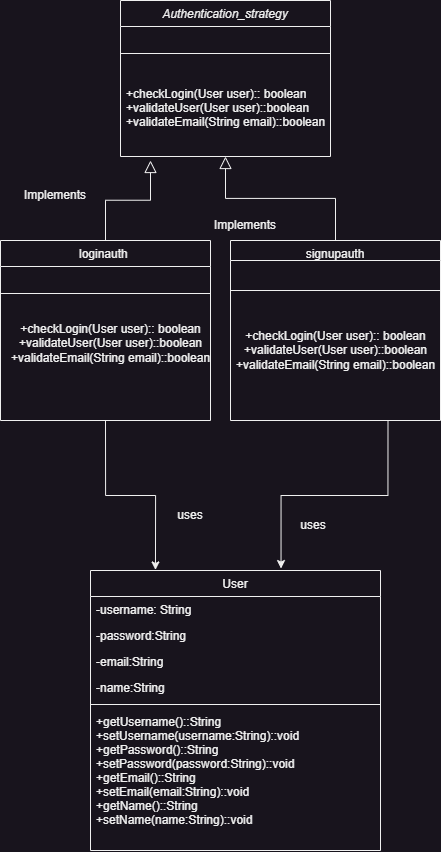

The diagram above was exported from draw.io. Its source (the exported page's mxGraphModel, read from the mxfile embedded in the PNG):
<mxGraphModel dx="1880" dy="1013" grid="1" gridSize="10" guides="1" tooltips="1" connect="1" arrows="1" fold="1" page="1" pageScale="1" pageWidth="827" pageHeight="1169" math="0" shadow="0">
  <root>
    <mxCell id="WIyWlLk6GJQsqaUBKTNV-0" />
    <mxCell id="WIyWlLk6GJQsqaUBKTNV-1" parent="WIyWlLk6GJQsqaUBKTNV-0" />
    <mxCell id="zkfFHV4jXpPFQw0GAbJ--0" value="Authentication_strategy" style="swimlane;fontStyle=2;align=center;verticalAlign=top;childLayout=stackLayout;horizontal=1;startSize=26;horizontalStack=0;resizeParent=1;resizeLast=0;collapsible=1;marginBottom=0;rounded=0;shadow=0;strokeWidth=1;" parent="WIyWlLk6GJQsqaUBKTNV-1" vertex="1">
      <mxGeometry x="220" y="120" width="210" height="156" as="geometry">
        <mxRectangle x="230" y="140" width="160" height="26" as="alternateBounds" />
      </mxGeometry>
    </mxCell>
    <mxCell id="zkfFHV4jXpPFQw0GAbJ--4" value="" style="line;html=1;strokeWidth=1;align=left;verticalAlign=middle;spacingTop=-1;spacingLeft=3;spacingRight=3;rotatable=0;labelPosition=right;points=[];portConstraint=eastwest;" parent="zkfFHV4jXpPFQw0GAbJ--0" vertex="1">
      <mxGeometry y="26" width="210" height="54" as="geometry" />
    </mxCell>
    <mxCell id="zkfFHV4jXpPFQw0GAbJ--5" value="+checkLogin(User user):: boolean&#10;+validateUser(User user)::boolean&#10;+validateEmail(String email)::boolean" style="text;align=left;verticalAlign=top;spacingLeft=4;spacingRight=4;overflow=hidden;rotatable=0;points=[[0,0.5],[1,0.5]];portConstraint=eastwest;" parent="zkfFHV4jXpPFQw0GAbJ--0" vertex="1">
      <mxGeometry y="80" width="210" height="70" as="geometry" />
    </mxCell>
    <mxCell id="zkfFHV4jXpPFQw0GAbJ--6" value="loginauth " style="swimlane;fontStyle=0;align=center;verticalAlign=top;childLayout=stackLayout;horizontal=1;startSize=26;horizontalStack=0;resizeParent=1;resizeLast=0;collapsible=1;marginBottom=0;rounded=0;shadow=0;strokeWidth=1;" parent="WIyWlLk6GJQsqaUBKTNV-1" vertex="1">
      <mxGeometry x="100" y="360" width="210" height="180" as="geometry">
        <mxRectangle x="130" y="380" width="160" height="26" as="alternateBounds" />
      </mxGeometry>
    </mxCell>
    <mxCell id="zkfFHV4jXpPFQw0GAbJ--9" value="" style="line;html=1;strokeWidth=1;align=left;verticalAlign=middle;spacingTop=-1;spacingLeft=3;spacingRight=3;rotatable=0;labelPosition=right;points=[];portConstraint=eastwest;" parent="zkfFHV4jXpPFQw0GAbJ--6" vertex="1">
      <mxGeometry y="26" width="210" height="54" as="geometry" />
    </mxCell>
    <mxCell id="zkfFHV4jXpPFQw0GAbJ--13" value="signupauth" style="swimlane;fontStyle=0;align=center;verticalAlign=top;childLayout=stackLayout;horizontal=1;startSize=20;horizontalStack=0;resizeParent=1;resizeLast=0;collapsible=1;marginBottom=0;rounded=0;shadow=0;strokeWidth=1;" parent="WIyWlLk6GJQsqaUBKTNV-1" vertex="1">
      <mxGeometry x="330" y="360" width="210" height="180" as="geometry">
        <mxRectangle x="340" y="380" width="170" height="26" as="alternateBounds" />
      </mxGeometry>
    </mxCell>
    <mxCell id="zkfFHV4jXpPFQw0GAbJ--15" value="" style="line;html=1;strokeWidth=1;align=left;verticalAlign=middle;spacingTop=-1;spacingLeft=3;spacingRight=3;rotatable=0;labelPosition=right;points=[];portConstraint=eastwest;" parent="zkfFHV4jXpPFQw0GAbJ--13" vertex="1">
      <mxGeometry y="20" width="210" height="60" as="geometry" />
    </mxCell>
    <mxCell id="esXuVUkQSt4iDIfRzwgn-7" value="+checkLogin(User user):: boolean&lt;br style=&quot;padding: 0px; margin: 0px; text-align: left;&quot;&gt;&lt;span style=&quot;text-align: left;&quot;&gt;+validateUser(User user)::boolean&lt;/span&gt;&lt;br style=&quot;padding: 0px; margin: 0px; text-align: left;&quot;&gt;&lt;span style=&quot;text-align: left;&quot;&gt;+validateEmail(String email)::boolean&lt;/span&gt;" style="text;html=1;align=center;verticalAlign=middle;resizable=0;points=[];autosize=1;strokeColor=none;fillColor=none;" vertex="1" parent="zkfFHV4jXpPFQw0GAbJ--13">
      <mxGeometry y="80" width="210" height="60" as="geometry" />
    </mxCell>
    <mxCell id="zkfFHV4jXpPFQw0GAbJ--16" value="" style="endArrow=block;endSize=10;endFill=0;shadow=0;strokeWidth=1;rounded=0;edgeStyle=elbowEdgeStyle;elbow=vertical;" parent="WIyWlLk6GJQsqaUBKTNV-1" source="zkfFHV4jXpPFQw0GAbJ--13" target="zkfFHV4jXpPFQw0GAbJ--0" edge="1">
      <mxGeometry width="160" relative="1" as="geometry">
        <mxPoint x="210" y="373" as="sourcePoint" />
        <mxPoint x="310" y="271" as="targetPoint" />
      </mxGeometry>
    </mxCell>
    <mxCell id="zkfFHV4jXpPFQw0GAbJ--17" value="User" style="swimlane;fontStyle=0;align=center;verticalAlign=top;childLayout=stackLayout;horizontal=1;startSize=26;horizontalStack=0;resizeParent=1;resizeLast=0;collapsible=1;marginBottom=0;rounded=0;shadow=0;strokeWidth=1;" parent="WIyWlLk6GJQsqaUBKTNV-1" vertex="1">
      <mxGeometry x="190" y="690" width="290" height="280" as="geometry">
        <mxRectangle x="550" y="140" width="160" height="26" as="alternateBounds" />
      </mxGeometry>
    </mxCell>
    <mxCell id="zkfFHV4jXpPFQw0GAbJ--18" value="-username: String&#10;" style="text;align=left;verticalAlign=top;spacingLeft=4;spacingRight=4;overflow=hidden;rotatable=0;points=[[0,0.5],[1,0.5]];portConstraint=eastwest;" parent="zkfFHV4jXpPFQw0GAbJ--17" vertex="1">
      <mxGeometry y="26" width="290" height="26" as="geometry" />
    </mxCell>
    <mxCell id="zkfFHV4jXpPFQw0GAbJ--19" value="-password:String" style="text;align=left;verticalAlign=top;spacingLeft=4;spacingRight=4;overflow=hidden;rotatable=0;points=[[0,0.5],[1,0.5]];portConstraint=eastwest;rounded=0;shadow=0;html=0;" parent="zkfFHV4jXpPFQw0GAbJ--17" vertex="1">
      <mxGeometry y="52" width="290" height="26" as="geometry" />
    </mxCell>
    <mxCell id="zkfFHV4jXpPFQw0GAbJ--20" value="-email:String" style="text;align=left;verticalAlign=top;spacingLeft=4;spacingRight=4;overflow=hidden;rotatable=0;points=[[0,0.5],[1,0.5]];portConstraint=eastwest;rounded=0;shadow=0;html=0;" parent="zkfFHV4jXpPFQw0GAbJ--17" vertex="1">
      <mxGeometry y="78" width="290" height="26" as="geometry" />
    </mxCell>
    <mxCell id="zkfFHV4jXpPFQw0GAbJ--21" value="-name:String" style="text;align=left;verticalAlign=top;spacingLeft=4;spacingRight=4;overflow=hidden;rotatable=0;points=[[0,0.5],[1,0.5]];portConstraint=eastwest;rounded=0;shadow=0;html=0;" parent="zkfFHV4jXpPFQw0GAbJ--17" vertex="1">
      <mxGeometry y="104" width="290" height="26" as="geometry" />
    </mxCell>
    <mxCell id="zkfFHV4jXpPFQw0GAbJ--23" value="" style="line;html=1;strokeWidth=1;align=left;verticalAlign=middle;spacingTop=-1;spacingLeft=3;spacingRight=3;rotatable=0;labelPosition=right;points=[];portConstraint=eastwest;" parent="zkfFHV4jXpPFQw0GAbJ--17" vertex="1">
      <mxGeometry y="130" width="290" height="8" as="geometry" />
    </mxCell>
    <mxCell id="zkfFHV4jXpPFQw0GAbJ--24" value="+getUsername()::String&#10;+setUsername(username:String)::void&#10;+getPassword()::String&#10;+setPassword(password:String)::void&#10;+getEmail()::String&#10;+setEmail(email:String)::void&#10;+getName()::String&#10;+setName(name:String)::void" style="text;align=left;verticalAlign=top;spacingLeft=4;spacingRight=4;overflow=hidden;rotatable=0;points=[[0,0.5],[1,0.5]];portConstraint=eastwest;" parent="zkfFHV4jXpPFQw0GAbJ--17" vertex="1">
      <mxGeometry y="138" width="290" height="122" as="geometry" />
    </mxCell>
    <mxCell id="esXuVUkQSt4iDIfRzwgn-2" value="" style="endArrow=block;endSize=10;endFill=0;shadow=0;strokeWidth=1;rounded=0;edgeStyle=elbowEdgeStyle;elbow=vertical;exitX=0.5;exitY=0;exitDx=0;exitDy=0;" edge="1" parent="WIyWlLk6GJQsqaUBKTNV-1" source="zkfFHV4jXpPFQw0GAbJ--6">
      <mxGeometry width="160" relative="1" as="geometry">
        <mxPoint x="220" y="360" as="sourcePoint" />
        <mxPoint x="250" y="280" as="targetPoint" />
      </mxGeometry>
    </mxCell>
    <mxCell id="esXuVUkQSt4iDIfRzwgn-4" value="Implements" style="text;html=1;strokeColor=none;fillColor=none;align=center;verticalAlign=middle;whiteSpace=wrap;rounded=0;" vertex="1" parent="WIyWlLk6GJQsqaUBKTNV-1">
      <mxGeometry x="110" y="300" width="90" height="30" as="geometry" />
    </mxCell>
    <mxCell id="esXuVUkQSt4iDIfRzwgn-5" value="Implements" style="text;html=1;strokeColor=none;fillColor=none;align=center;verticalAlign=middle;whiteSpace=wrap;rounded=0;" vertex="1" parent="WIyWlLk6GJQsqaUBKTNV-1">
      <mxGeometry x="300" y="330" width="90" height="30" as="geometry" />
    </mxCell>
    <mxCell id="esXuVUkQSt4iDIfRzwgn-6" value="+checkLogin(User user):: boolean&lt;br style=&quot;padding: 0px; margin: 0px; text-align: left;&quot;&gt;&lt;span style=&quot;text-align: left;&quot;&gt;+validateUser(User user)::boolean&lt;/span&gt;&lt;br style=&quot;padding: 0px; margin: 0px; text-align: left;&quot;&gt;&lt;span style=&quot;text-align: left;&quot;&gt;+validateEmail(String email)::boolean&lt;/span&gt;" style="text;html=1;align=center;verticalAlign=middle;resizable=0;points=[];autosize=1;strokeColor=none;fillColor=none;" vertex="1" parent="WIyWlLk6GJQsqaUBKTNV-1">
      <mxGeometry x="100" y="433" width="220" height="60" as="geometry" />
    </mxCell>
    <mxCell id="esXuVUkQSt4iDIfRzwgn-8" style="edgeStyle=orthogonalEdgeStyle;rounded=0;orthogonalLoop=1;jettySize=auto;html=1;exitX=0.5;exitY=1;exitDx=0;exitDy=0;entryX=0.224;entryY=-0.002;entryDx=0;entryDy=0;entryPerimeter=0;" edge="1" parent="WIyWlLk6GJQsqaUBKTNV-1" source="zkfFHV4jXpPFQw0GAbJ--6" target="zkfFHV4jXpPFQw0GAbJ--17">
      <mxGeometry relative="1" as="geometry" />
    </mxCell>
    <mxCell id="esXuVUkQSt4iDIfRzwgn-9" style="edgeStyle=orthogonalEdgeStyle;rounded=0;orthogonalLoop=1;jettySize=auto;html=1;exitX=0.75;exitY=1;exitDx=0;exitDy=0;entryX=0.657;entryY=-0.007;entryDx=0;entryDy=0;entryPerimeter=0;" edge="1" parent="WIyWlLk6GJQsqaUBKTNV-1" source="zkfFHV4jXpPFQw0GAbJ--13" target="zkfFHV4jXpPFQw0GAbJ--17">
      <mxGeometry relative="1" as="geometry" />
    </mxCell>
    <mxCell id="esXuVUkQSt4iDIfRzwgn-10" value="uses" style="text;html=1;strokeColor=none;fillColor=none;align=center;verticalAlign=middle;whiteSpace=wrap;rounded=0;" vertex="1" parent="WIyWlLk6GJQsqaUBKTNV-1">
      <mxGeometry x="260" y="620" width="60" height="30" as="geometry" />
    </mxCell>
    <mxCell id="esXuVUkQSt4iDIfRzwgn-13" value="uses" style="text;html=1;strokeColor=none;fillColor=none;align=center;verticalAlign=middle;whiteSpace=wrap;rounded=0;" vertex="1" parent="WIyWlLk6GJQsqaUBKTNV-1">
      <mxGeometry x="383" y="630" width="60" height="30" as="geometry" />
    </mxCell>
  </root>
</mxGraphModel>